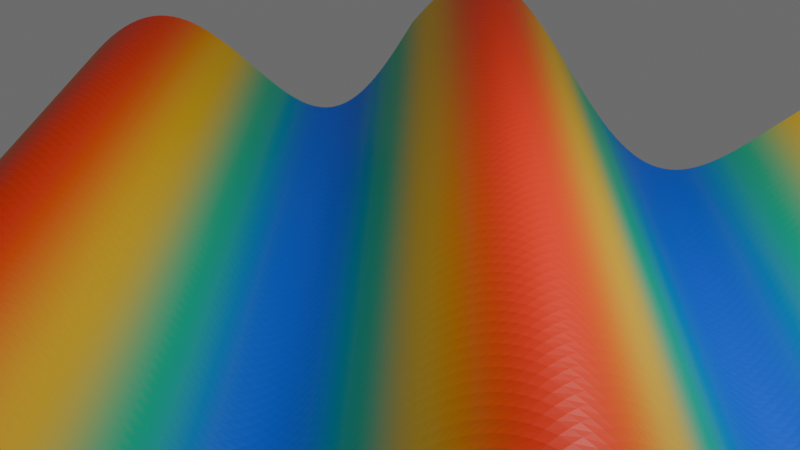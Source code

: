 # Source: 3.1.5.blend  (saved by Blender 5.0.119; exported with 4.5.12 LTS)
import bpy
from mathutils import Matrix  # noqa: F401  (used for matrix-valued properties, if any)

bpy.ops.wm.read_factory_settings(use_empty=True)
scene = bpy.context.scene
scene.name = 'Scene'

# ---- collections
col_collection = bpy.data.collections.new('Collection'); scene.collection.children.link(col_collection)
col_functiongraph = bpy.data.collections.new('FunctionGraph'); scene.collection.children.link(col_functiongraph)

# ---- materials (node trees are filled in below, after node groups)
mat_x = bpy.data.materials.new('材质')

# ---- node groups
ng_x_y = bpy.data.node_groups.new('网格点x,y列表', 'GeometryNodeTree')
_s = ng_x_y.interface.new_socket(name='X', in_out='OUTPUT', socket_type='NodeSocketFloat')
_s = ng_x_y.interface.new_socket(name='Y', in_out='OUTPUT', socket_type='NodeSocketFloat')
_N = ng_x_y.nodes; _L = ng_x_y.links
n0 = _N.new('NodeGroupOutput'); n0.name = '组输出'; n0.location = (293, 21)
n1 = _N.new('GeometryNodeInputPosition'); n1.name = '位置'; n1.location = (-68, -44)
n2 = _N.new('ShaderNodeSeparateXYZ'); n2.name = '分离 XYZ'; n2.location = (113, 21)
_L.new(n1.outputs[0], n2.inputs[0])
_L.new(n2.outputs[0], n0.inputs[0])
_L.new(n2.outputs[1], n0.inputs[1])
n0.is_active_output = True
ng_x = bpy.data.node_groups.new('函数', 'GeometryNodeTree')
_s = ng_x.interface.new_socket(name='z', in_out='OUTPUT', socket_type='NodeSocketFloat')
_s = ng_x.interface.new_socket(name='x', in_out='INPUT', socket_type='NodeSocketFloat')
_s.default_value = 0.5
_s.min_value = -1e+04
_s.max_value = 1e+04
_s = ng_x.interface.new_socket(name='y', in_out='INPUT', socket_type='NodeSocketFloat')
_s.default_value = 0.5
_s.min_value = -1e+04
_s.max_value = 1e+04
_N = ng_x.nodes; _L = ng_x.links
n0 = _N.new('NodeGroupOutput'); n0.name = '组输出'; n0.location = (765, 39)
n1 = _N.new('NodeGroupInput'); n1.name = '组输入'; n1.location = (-214, 0)
n2 = _N.new('ShaderNodeMath'); n2.name = '运算'; n2.location = (29, -36)
n3 = _N.new('NodeFrame'); n3.name = '帧.001'; n3.location = (-14, 18)
n3.label = 'z=f(x,y),输出值为z'
n3.width = 442
n4 = _N.new('ShaderNodeMath'); n4.name = '运算.001'; n4.location = (273, -48)
n4.operation = 'SINE'
n2.parent = n3
n4.parent = n3
_L.new(n1.outputs[0], n2.inputs[0])
_L.new(n1.outputs[1], n2.inputs[1])
_L.new(n4.outputs[0], n0.inputs[0])
_L.new(n2.outputs[0], n4.inputs[0])
n0.is_active_output = True
ng_x_1 = bpy.data.node_groups.new('生成初始网格&均匀采样点数量', 'GeometryNodeTree')
_s = ng_x_1.interface.new_socket(name='网格几何数据', in_out='OUTPUT', socket_type='NodeSocketGeometry')
_s = ng_x_1.interface.new_socket(name='x方向上的平面的边长', in_out='INPUT', socket_type='NodeSocketFloat')
_s.default_value = -1.0
_s.min_value = -1e+04
_s.max_value = 1e+04
_s = ng_x_1.interface.new_socket(name='y方向上的平面的边长', in_out='INPUT', socket_type='NodeSocketFloat')
_s.default_value = 1.0
_s.min_value = -1e+04
_s.max_value = 1e+04
_s = ng_x_1.interface.new_socket(name='x方向上的顶点数量', in_out='INPUT', socket_type='NodeSocketInt')
_s.default_value = 100
_s.min_value = 1
_s.max_value = 100000
_s = ng_x_1.interface.new_socket(name='y方向上的顶点数量', in_out='INPUT', socket_type='NodeSocketInt')
_s.default_value = 100
_s.min_value = 1
_s.max_value = 100000
_N = ng_x_1.nodes; _L = ng_x_1.links
n0 = _N.new('NodeGroupOutput'); n0.name = '组输出'; n0.location = (412, 60)
n1 = _N.new('NodeGroupInput'); n1.name = '组输入'; n1.location = (-58, 81)
n2 = _N.new('GeometryNodeMeshGrid'); n2.name = '栅格'; n2.location = (165, 123)
_L.new(n2.outputs[0], n0.inputs[0])
_L.new(n1.outputs[0], n2.inputs[0])
_L.new(n1.outputs[1], n2.inputs[1])
_L.new(n1.outputs[2], n2.inputs[2])
_L.new(n1.outputs[3], n2.inputs[3])
n0.is_active_output = True
ng_i_______i = bpy.data.node_groups.new('输入[i]->点列表[i]', 'GeometryNodeTree')
_s = ng_i_______i.interface.new_socket(name='Geometry', in_out='OUTPUT', socket_type='NodeSocketGeometry')
_s = ng_i_______i.interface.new_socket(name='点列表 - 直接接几何数据', in_out='INPUT', socket_type='NodeSocketGeometry')
_s.description = '直接接几何数据,是自动解算点列表的'
_s = ng_i_______i.interface.new_socket(name='Selection', in_out='INPUT', socket_type='NodeSocketBool')
_s.default_value = True
_s.hide_value = True
_s = ng_i_______i.interface.new_socket(name='输入列表 - 位置', in_out='INPUT', socket_type='NodeSocketVector')
_s.hide_value = True
_s.default_input = 'POSITION'
_s = ng_i_______i.interface.new_socket(name='输入列表 - 偏移', in_out='INPUT', socket_type='NodeSocketVector')
_s.subtype = 'TRANSLATION'
_N = ng_i_______i.nodes; _L = ng_i_______i.links
n0 = _N.new('NodeGroupInput'); n0.name = '组输入'; n0.location = (-440, 0)
n1 = _N.new('NodeGroupOutput'); n1.name = '组输出'; n1.location = (300, 0)
n2 = _N.new('GeometryNodeSetPosition'); n2.name = '设置位置'; n2.location = (-70, 0)
_L.new(n0.outputs[0], n2.inputs[0])
_L.new(n0.outputs[1], n2.inputs[1])
_L.new(n0.outputs[2], n2.inputs[2])
_L.new(n0.outputs[3], n2.inputs[3])
_L.new(n2.outputs[0], n1.inputs[0])
n1.is_active_output = True
ng_x_2 = bpy.data.node_groups.new('网格点列表同索引点替换&构建初始网格', 'GeometryNodeTree')
_s = ng_x_2.interface.new_socket(name='Geometry', in_out='OUTPUT', socket_type='NodeSocketGeometry')
_s = ng_x_2.interface.new_socket(name='x方向上的平面的边长', in_out='INPUT', socket_type='NodeSocketFloat')
_s.default_value = 2.0
_s.min_value = -1e+04
_s.max_value = 1e+04
_s = ng_x_2.interface.new_socket(name='y方向上的平面的边长', in_out='INPUT', socket_type='NodeSocketFloat')
_s.default_value = 2.0
_s.min_value = -1e+04
_s.max_value = 1e+04
_s = ng_x_2.interface.new_socket(name='x方向上的顶点数量', in_out='INPUT', socket_type='NodeSocketInt')
_s.default_value = 100
_s.min_value = 1
_s.max_value = 100000
_s = ng_x_2.interface.new_socket(name='y方向上的顶点数量', in_out='INPUT', socket_type='NodeSocketInt')
_s.default_value = 100
_s.min_value = 1
_s.max_value = 100000
_s = ng_x_2.interface.new_socket(name='X', in_out='INPUT', socket_type='NodeSocketFloat')
_s.min_value = -1e+04
_s.max_value = 1e+04
_s = ng_x_2.interface.new_socket(name='Y', in_out='INPUT', socket_type='NodeSocketFloat')
_s.min_value = -1e+04
_s.max_value = 1e+04
_s = ng_x_2.interface.new_socket(name='Z', in_out='INPUT', socket_type='NodeSocketFloat')
_s.min_value = -1e+04
_s.max_value = 1e+04
ng_x_2.description = '输入的x,y,z列表[i]->初始采样点x,y,z列表[i]'
_N = ng_x_2.nodes; _L = ng_x_2.links
n0 = _N.new('NodeGroupOutput'); n0.name = '组输出'; n0.location = (406, 0)
n1 = _N.new('NodeGroupInput'); n1.name = '组输入'; n1.location = (-350, 0)
n2 = _N.new('ShaderNodeCombineXYZ'); n2.name = '合并 XYZ.002'; n2.location = (-107, -112)
n3 = _N.new('GeometryNodeGroup'); n3.name = '群组.001'; n3.location = (-150, 107)
n3.width = 232
n3.node_tree = ng_x_1
n4 = _N.new('GeometryNodeGroup'); n4.name = '设置位置'; n4.location = (150, 112)
n4.width = 206
n4.node_tree = ng_i_______i
n4.inputs[1].default_value = True
n4.inputs[3].default_value = (0.0, 0.0, 0.0)
_L.new(n3.outputs[0], n4.inputs[0])
_L.new(n2.outputs[0], n4.inputs[2])
_L.new(n1.outputs[4], n2.inputs[0])
_L.new(n1.outputs[5], n2.inputs[1])
_L.new(n1.outputs[6], n2.inputs[2])
_L.new(n4.outputs[0], n0.inputs[0])
_L.new(n1.outputs[0], n3.inputs[0])
_L.new(n1.outputs[1], n3.inputs[1])
_L.new(n1.outputs[2], n3.inputs[2])
_L.new(n1.outputs[3], n3.inputs[3])
n0.is_active_output = True
ng_x_3 = bpy.data.node_groups.new('几何节点', 'GeometryNodeTree')
_s = ng_x_3.interface.new_socket(name='几何数据', in_out='OUTPUT', socket_type='NodeSocketGeometry')
_s = ng_x_3.interface.new_socket(name='几何数据', in_out='INPUT', socket_type='NodeSocketGeometry')
ng_x_3.is_modifier = True
_N = ng_x_3.nodes; _L = ng_x_3.links
n0 = _N.new('GeometryNodeGroup'); n0.name = '群组'; n0.location = (29, -140)
n0.node_tree = ng_x_y
n1 = _N.new('NodeGroupOutput'); n1.name = '组输出'; n1.location = (1839, 173)
n2 = _N.new('ShaderNodeValToRGB'); n2.name = '颜色渐变'; n2.location = (1104, 49)
n2.color_ramp.interpolation = 'EASE'
while len(n2.color_ramp.elements) > 1: n2.color_ramp.elements.remove(n2.color_ramp.elements[-1])
n2.color_ramp.elements[0].position = 0.0; n2.color_ramp.elements[0].color = (0.0, 0.1329, 1.0, 1.0)
_e = n2.color_ramp.elements.new(0.333); _e.color = (0.0, 0.6038, 0.3185, 1.0)
_e = n2.color_ramp.elements.new(0.666); _e.color = (1.0, 0.6038, 0.0, 1.0)
_e = n2.color_ramp.elements.new(1.0); _e.color = (1.0, 0.0331, 0.0, 1.0)
n3 = _N.new('GeometryNodeStoreNamedAttribute'); n3.name = '存储已命名属性'; n3.location = (1435, 223)
n3.data_type = 'FLOAT_COLOR'
n3.inputs[2].default_value = 'col'
n4 = _N.new('GeometryNodeSetMaterial'); n4.name = '设置材质'; n4.location = (1645, 171)
n4.inputs[2].default_value = mat_x
n5 = _N.new('GeometryNodeAttributeStatistic'); n5.name = '属性统计'; n5.location = (578, -45)
n6 = _N.new('GeometryNodeStoreNamedAttribute'); n6.name = '存储已命名属性.001'; n6.location = (1437, 6)
n6.inputs[2].default_value = 'awa'
n7 = _N.new('NodeFrame'); n7.name = '帧'; n7.location = (-438, 17)
n7.label = '完成函数网格构建'
n7.width = 765
n7.shrink = False
n8 = _N.new('ShaderNodeMapRange'); n8.name = '映射范围'; n8.location = (835, 2)
n9 = _N.new('GeometryNodeStoreNamedAttribute'); n9.name = '存储已命名属性.002'; n9.location = (1435, -172)
n9.inputs[2].default_value = 'awa1'
n10 = _N.new('GeometryNodeGroup'); n10.name = '群组.002'; n10.location = (268, -252)
n10.node_tree = ng_x
n11 = _N.new('GeometryNodeGroup'); n11.name = '群组.003'; n11.location = (490, -40)
n11.width = 246
n11.node_tree = ng_x_2
n11.inputs[0].default_value = 10.0
n11.inputs[1].default_value = 10.0
n11.inputs[2].default_value = 100
n11.inputs[3].default_value = 100
n0.parent = n7
n10.parent = n7
n11.parent = n7
_L.new(n2.outputs[0], n3.inputs[3])
_L.new(n4.outputs[0], n1.inputs[0])
_L.new(n11.outputs[0], n3.inputs[0])
_L.new(n3.outputs[0], n6.inputs[0])
_L.new(n8.outputs[0], n2.inputs[0])
_L.new(n8.outputs[0], n6.inputs[3])
_L.new(n6.outputs[0], n9.inputs[0])
_L.new(n9.outputs[0], n4.inputs[0])
_L.new(n5.outputs[3], n8.inputs[1])
_L.new(n5.outputs[4], n8.inputs[2])
_L.new(n0.outputs[0], n10.inputs[0])
_L.new(n0.outputs[1], n10.inputs[1])
_L.new(n10.outputs[0], n5.inputs[2])
_L.new(n10.outputs[0], n8.inputs[0])
_L.new(n10.outputs[0], n9.inputs[3])
_L.new(n0.outputs[0], n11.inputs[4])
_L.new(n0.outputs[1], n11.inputs[5])
_L.new(n10.outputs[0], n11.inputs[6])
_L.new(n11.outputs[0], n5.inputs[0])
n1.is_active_output = True

# ---- material node trees
mat_x.use_nodes = True; mat_x.node_tree.nodes.clear()
_N = mat_x.node_tree.nodes; _L = mat_x.node_tree.links
n0 = _N.new('ShaderNodeBsdfPrincipled'); n0.name = '原理化 BSDF'; n0.location = (-12, 98)
n1 = _N.new('ShaderNodeOutputMaterial'); n1.name = '材质输出'; n1.location = (302, 114)
n2 = _N.new('ShaderNodeVertexColor'); n2.name = '颜色属性'; n2.location = (-265, 88)
n2.layer_name = 'col'
_L.new(n0.outputs[0], n1.inputs[0])
_L.new(n2.outputs[0], n0.inputs[0])
n1.is_active_output = True

# ---- world
world_world = bpy.data.worlds.new('World'); scene.world = world_world
world_world.use_nodes = True; world_world.node_tree.nodes.clear()
_N = world_world.node_tree.nodes; _L = world_world.node_tree.links
n0 = _N.new('ShaderNodeBackground'); n0.name = '背景'; n0.location = (0, 0)
n0.inputs[0].default_value = (0.15, 0.15, 0.15, 1.0)
n1 = _N.new('ShaderNodeOutputWorld'); n1.name = '世界输出'; n1.location = (0, 0)
_L.new(n0.outputs[0], n1.inputs[0])
n1.is_active_output = True
world_world.color = (0.05088, 0.05088, 0.05088)
world_world.sun_shadow_jitter_overblur = 0.0

# ---- cameras
cam_camera = bpy.data.cameras.new('Camera')
cam_camera.clip_end = 100.0
cam_camera.ortho_scale = 7.314

# ---- lights
light_light = bpy.data.lights.new('Light', 'POINT')
light_light.energy = 1000.0
light_light.shadow_soft_size = 0.1

# ---- meshes
me_x = bpy.data.meshes.new('立方体')
me_x.from_pydata([(-1.0, -1.0, -1.0), (-1.0, -1.0, 1.0), (-1.0, 1.0, -1.0), (-1.0, 1.0, 1.0), (1.0, -1.0, -1.0), (1.0, -1.0, 1.0), (1.0, 1.0, -1.0), (1.0, 1.0, 1.0)], [], [(0, 1, 3, 2), (2, 3, 7, 6), (6, 7, 5, 4), (4, 5, 1, 0), (2, 6, 4, 0), (7, 3, 1, 5)])
_uv = me_x.uv_layers.new(name='UV贴图')
_uv.uv.foreach_set('vector', [0.375, 0.0, 0.625, 0.0, 0.625, 0.25, 0.375, 0.25, 0.375, 0.25, 0.625, 0.25, 0.625, 0.5, 0.375, 0.5, 0.375, 0.5, 0.625, 0.5, 0.625, 0.75, 0.375, 0.75, 0.375, 0.75, 0.625, 0.75, 0.625, 1.0, 0.375, 1.0, 0.125, 0.5, 0.375, 0.5, 0.375, 0.75, 0.125, 0.75, 0.625, 0.5, 0.875, 0.5, 0.875, 0.75, 0.625, 0.75])
me_x.materials.append(mat_x)
me_x.update()

# ---- objects
ob_x = bpy.data.objects.new('立方体', me_x)
ob_light = bpy.data.objects.new('Light', light_light)
ob_camera = bpy.data.objects.new('Camera', cam_camera)

# ---- transforms, parenting, visibility, modifiers, constraints
ob_x.location = (0.0, 0.0, 0.0)
_m = ob_x.modifiers.new('几何节点', 'NODES')
_m.node_group = ng_x_3
ob_light.location = (4.076, 1.005, 5.904)
ob_light.rotation_euler = (0.6503, 0.05522, 1.866)
ob_light.lock_rotations_4d = False
ob_light.empty_display_type = 'ARROWS'
ob_light.color = (0.0, 0.0, 0.0, 0.0)
ob_light.lineart.crease_threshold = 0.0
ob_camera.location = (7.359, -6.926, 4.958)
ob_camera.rotation_euler = (1.109, 0.0, 0.8149)
ob_camera.lock_rotations_4d = False
ob_camera.empty_display_type = 'ARROWS'
ob_camera.color = (0.0, 0.0, 0.0, 0.0)
ob_camera.display_type = 'WIRE'
ob_camera.lineart.crease_threshold = 0.0

# ---- collection membership
col_functiongraph.objects.link(ob_x)
col_functiongraph.objects.link(ob_light)
col_functiongraph.objects.link(ob_camera)

# ---- scene / render settings (as saved in the file)
scene.camera = ob_camera
scene.frame_start = 1; scene.frame_end = 250; scene.frame_set(1)
scene.render.engine = 'BLENDER_EEVEE_NEXT'
scene.render.bake_bias = 0.0
scene.render.bake_samples = 0
scene.cycles.sampling_pattern = 'TABULATED_SOBOL'
scene.eevee.use_volume_custom_range = False
bpy.context.view_layer.update()
